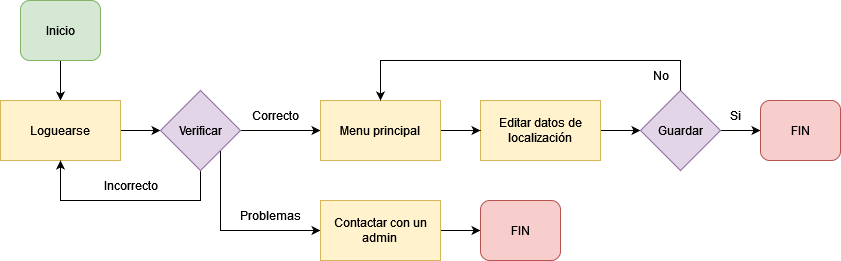

The diagram above was exported from draw.io. Its source (the exported page's mxGraphModel, read from the mxfile embedded in the PNG):
<mxGraphModel dx="2373" dy="1255" grid="1" gridSize="10" guides="1" tooltips="1" connect="1" arrows="1" fold="1" page="1" pageScale="1" pageWidth="827" pageHeight="1169" math="0" shadow="0">
  <root>
    <mxCell id="0" />
    <mxCell id="1" parent="0" />
    <mxCell id="dzpxINQqaf7DpoXiRF6f-1" style="edgeStyle=orthogonalEdgeStyle;rounded=0;orthogonalLoop=1;jettySize=auto;html=1;" parent="1" source="dzpxINQqaf7DpoXiRF6f-2" target="dzpxINQqaf7DpoXiRF6f-4" edge="1">
      <mxGeometry relative="1" as="geometry" />
    </mxCell>
    <mxCell id="dzpxINQqaf7DpoXiRF6f-2" value="Inicio" style="rounded=1;whiteSpace=wrap;html=1;fillColor=#d5e8d4;strokeColor=#82b366;" parent="1" vertex="1">
      <mxGeometry x="260" y="340" width="80" height="60" as="geometry" />
    </mxCell>
    <mxCell id="dzpxINQqaf7DpoXiRF6f-3" style="edgeStyle=orthogonalEdgeStyle;rounded=0;orthogonalLoop=1;jettySize=auto;html=1;" parent="1" source="dzpxINQqaf7DpoXiRF6f-4" target="dzpxINQqaf7DpoXiRF6f-8" edge="1">
      <mxGeometry relative="1" as="geometry" />
    </mxCell>
    <mxCell id="dzpxINQqaf7DpoXiRF6f-4" value="Loguearse" style="rounded=0;whiteSpace=wrap;html=1;fillColor=#fff2cc;strokeColor=#d6b656;" parent="1" vertex="1">
      <mxGeometry x="240" y="440" width="120" height="60" as="geometry" />
    </mxCell>
    <mxCell id="dzpxINQqaf7DpoXiRF6f-5" style="edgeStyle=orthogonalEdgeStyle;rounded=0;orthogonalLoop=1;jettySize=auto;html=1;exitX=0.5;exitY=1;exitDx=0;exitDy=0;" parent="1" source="dzpxINQqaf7DpoXiRF6f-8" target="dzpxINQqaf7DpoXiRF6f-4" edge="1">
      <mxGeometry relative="1" as="geometry">
        <Array as="points">
          <mxPoint x="440" y="540" />
          <mxPoint x="300" y="540" />
        </Array>
      </mxGeometry>
    </mxCell>
    <mxCell id="dzpxINQqaf7DpoXiRF6f-6" value="" style="edgeStyle=orthogonalEdgeStyle;rounded=0;orthogonalLoop=1;jettySize=auto;html=1;exitX=1;exitY=1;exitDx=0;exitDy=0;" parent="1" source="dzpxINQqaf7DpoXiRF6f-8" target="dzpxINQqaf7DpoXiRF6f-11" edge="1">
      <mxGeometry relative="1" as="geometry">
        <Array as="points">
          <mxPoint x="460" y="570" />
        </Array>
      </mxGeometry>
    </mxCell>
    <mxCell id="dzpxINQqaf7DpoXiRF6f-7" style="edgeStyle=orthogonalEdgeStyle;rounded=0;orthogonalLoop=1;jettySize=auto;html=1;" parent="1" source="dzpxINQqaf7DpoXiRF6f-8" target="dzpxINQqaf7DpoXiRF6f-22" edge="1">
      <mxGeometry relative="1" as="geometry" />
    </mxCell>
    <mxCell id="dzpxINQqaf7DpoXiRF6f-8" value="Verificar" style="rhombus;whiteSpace=wrap;html=1;fillColor=#e1d5e7;strokeColor=#9673a6;" parent="1" vertex="1">
      <mxGeometry x="400" y="430" width="80" height="80" as="geometry" />
    </mxCell>
    <mxCell id="dzpxINQqaf7DpoXiRF6f-9" value="Incorrecto" style="text;html=1;align=center;verticalAlign=middle;resizable=0;points=[];autosize=1;strokeColor=none;fillColor=none;" parent="1" vertex="1">
      <mxGeometry x="330" y="510" width="80" height="30" as="geometry" />
    </mxCell>
    <mxCell id="TlkmSrImzobHBAFMSOVs-2" style="edgeStyle=orthogonalEdgeStyle;rounded=0;orthogonalLoop=1;jettySize=auto;html=1;" parent="1" source="dzpxINQqaf7DpoXiRF6f-11" target="TlkmSrImzobHBAFMSOVs-1" edge="1">
      <mxGeometry relative="1" as="geometry" />
    </mxCell>
    <mxCell id="dzpxINQqaf7DpoXiRF6f-11" value="&lt;div&gt;Contactar con un&lt;/div&gt;&lt;div&gt;admin&lt;br&gt;&lt;/div&gt;" style="whiteSpace=wrap;html=1;fillColor=#fff2cc;strokeColor=#d6b656;" parent="1" vertex="1">
      <mxGeometry x="560" y="540" width="120" height="60" as="geometry" />
    </mxCell>
    <mxCell id="dzpxINQqaf7DpoXiRF6f-12" value="Problemas" style="text;html=1;align=center;verticalAlign=middle;resizable=0;points=[];autosize=1;strokeColor=none;fillColor=none;" parent="1" vertex="1">
      <mxGeometry x="470" y="540" width="80" height="30" as="geometry" />
    </mxCell>
    <mxCell id="dzpxINQqaf7DpoXiRF6f-13" value="" style="edgeStyle=orthogonalEdgeStyle;rounded=0;orthogonalLoop=1;jettySize=auto;html=1;" parent="1" source="dzpxINQqaf7DpoXiRF6f-14" target="dzpxINQqaf7DpoXiRF6f-17" edge="1">
      <mxGeometry relative="1" as="geometry" />
    </mxCell>
    <mxCell id="dzpxINQqaf7DpoXiRF6f-14" value="&lt;div&gt;Editar datos de&lt;/div&gt;&lt;div&gt;localización&lt;br&gt;&lt;/div&gt;" style="whiteSpace=wrap;html=1;fillColor=#fff2cc;strokeColor=#d6b656;" parent="1" vertex="1">
      <mxGeometry x="720" y="440" width="120" height="60" as="geometry" />
    </mxCell>
    <mxCell id="dzpxINQqaf7DpoXiRF6f-15" value="Correcto" style="text;html=1;align=center;verticalAlign=middle;resizable=0;points=[];autosize=1;strokeColor=none;fillColor=none;" parent="1" vertex="1">
      <mxGeometry x="480" y="440" width="70" height="30" as="geometry" />
    </mxCell>
    <mxCell id="dzpxINQqaf7DpoXiRF6f-16" value="" style="edgeStyle=orthogonalEdgeStyle;rounded=0;orthogonalLoop=1;jettySize=auto;html=1;" parent="1" source="dzpxINQqaf7DpoXiRF6f-17" target="dzpxINQqaf7DpoXiRF6f-18" edge="1">
      <mxGeometry relative="1" as="geometry" />
    </mxCell>
    <mxCell id="dzpxINQqaf7DpoXiRF6f-17" value="Guardar" style="rhombus;whiteSpace=wrap;html=1;fillColor=#e1d5e7;strokeColor=#9673a6;" parent="1" vertex="1">
      <mxGeometry x="880" y="430" width="80" height="80" as="geometry" />
    </mxCell>
    <mxCell id="dzpxINQqaf7DpoXiRF6f-18" value="FIN" style="rounded=1;whiteSpace=wrap;html=1;fillColor=#f8cecc;strokeColor=#b85450;" parent="1" vertex="1">
      <mxGeometry x="1000" y="440" width="80" height="60" as="geometry" />
    </mxCell>
    <mxCell id="dzpxINQqaf7DpoXiRF6f-19" value="No" style="text;html=1;align=center;verticalAlign=middle;resizable=0;points=[];autosize=1;strokeColor=none;fillColor=none;" parent="1" vertex="1">
      <mxGeometry x="880" y="400" width="40" height="30" as="geometry" />
    </mxCell>
    <mxCell id="dzpxINQqaf7DpoXiRF6f-20" value="Si" style="text;html=1;align=center;verticalAlign=middle;resizable=0;points=[];autosize=1;strokeColor=none;fillColor=none;" parent="1" vertex="1">
      <mxGeometry x="960" y="440" width="30" height="30" as="geometry" />
    </mxCell>
    <mxCell id="dzpxINQqaf7DpoXiRF6f-21" style="edgeStyle=orthogonalEdgeStyle;rounded=0;orthogonalLoop=1;jettySize=auto;html=1;entryX=0;entryY=0.5;entryDx=0;entryDy=0;" parent="1" source="dzpxINQqaf7DpoXiRF6f-22" target="dzpxINQqaf7DpoXiRF6f-14" edge="1">
      <mxGeometry relative="1" as="geometry" />
    </mxCell>
    <mxCell id="dzpxINQqaf7DpoXiRF6f-22" value="Menu principal" style="whiteSpace=wrap;html=1;fillColor=#fff2cc;strokeColor=#d6b656;" parent="1" vertex="1">
      <mxGeometry x="560" y="440" width="120" height="60" as="geometry" />
    </mxCell>
    <mxCell id="dzpxINQqaf7DpoXiRF6f-23" style="edgeStyle=orthogonalEdgeStyle;rounded=0;orthogonalLoop=1;jettySize=auto;html=1;" parent="1" source="dzpxINQqaf7DpoXiRF6f-17" target="dzpxINQqaf7DpoXiRF6f-22" edge="1">
      <mxGeometry relative="1" as="geometry">
        <Array as="points">
          <mxPoint x="920" y="400" />
          <mxPoint x="620" y="400" />
        </Array>
      </mxGeometry>
    </mxCell>
    <mxCell id="TlkmSrImzobHBAFMSOVs-1" value="FIN" style="rounded=1;whiteSpace=wrap;html=1;fillColor=#f8cecc;strokeColor=#b85450;" parent="1" vertex="1">
      <mxGeometry x="720" y="540" width="80" height="60" as="geometry" />
    </mxCell>
  </root>
</mxGraphModel>